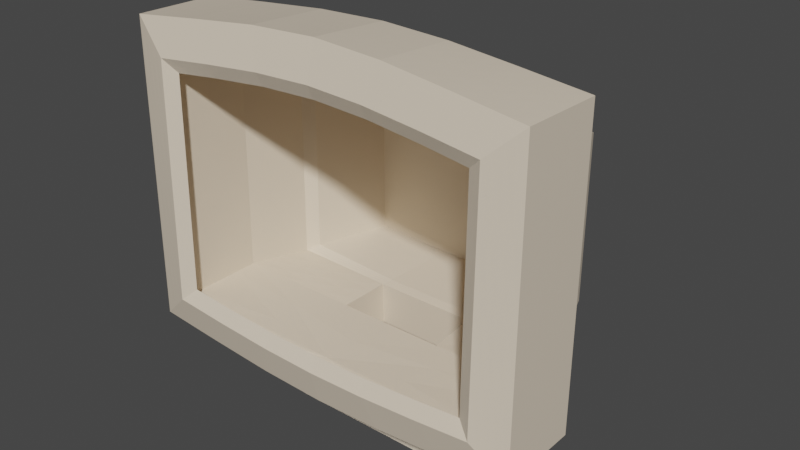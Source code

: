 # Source: monitor.blend  (saved by Blender 3.0.42; exported with 4.5.12 LTS)
import bpy
from mathutils import Matrix  # noqa: F401  (used for matrix-valued properties, if any)

bpy.ops.wm.read_factory_settings(use_empty=True)
scene = bpy.context.scene
scene.name = 'Scene'

# ---- collections
col_collection = bpy.data.collections.new('Collection'); scene.collection.children.link(col_collection)

# ---- materials (node trees are filled in below, after node groups)
mat_pc = bpy.data.materials.new('PC')
mat_pc.alpha_threshold = 0.0
mat_pc.use_transparent_shadow = False
mat_pc.line_color = (0.0, 0.0, 0.0, 1.0)

# ---- material node trees
mat_pc.use_nodes = True; mat_pc.node_tree.nodes.clear()
_N = mat_pc.node_tree.nodes; _L = mat_pc.node_tree.links
n0 = _N.new('ShaderNodeOutputMaterial'); n0.name = 'Material Output'; n0.location = (300, 300)
n1 = _N.new('ShaderNodeBsdfPrincipled'); n1.name = 'Principled BSDF'; n1.location = (10, 300)
n1.distribution = 'GGX'
n1.subsurface_method = 'RANDOM_WALK_SKIN'
n1.inputs[0].default_value = (0.8, 0.6827, 0.5364, 1.0)
n1.inputs[2].default_value = 0.4
n1.inputs[3].default_value = 1.45
n1.inputs[27].default_value = (0.0, 0.0, 0.0, 1.0)
n1.inputs[28].default_value = 1.0
_L.new(n1.outputs[0], n0.inputs[0])
n0.is_active_output = True

# ---- world
world_world = bpy.data.worlds.new('World'); scene.world = world_world
world_world.use_nodes = True; world_world.node_tree.nodes.clear()
_N = world_world.node_tree.nodes; _L = world_world.node_tree.links
n0 = _N.new('ShaderNodeOutputWorld'); n0.name = 'World Output'; n0.location = (300, 300)
n1 = _N.new('ShaderNodeBackground'); n1.name = 'Background'; n1.location = (10, 300)
n1.inputs[0].default_value = (0.05088, 0.05088, 0.05088, 1.0)
_L.new(n1.outputs[0], n0.inputs[0])
n0.is_active_output = True
world_world.color = (0.05088, 0.05088, 0.05088)
world_world.use_sun_shadow = False
world_world.sun_shadow_jitter_overblur = 0.0

# ---- meshes
me_cube = bpy.data.meshes.new('Cube')
me_cube.from_pydata([(1.044, -0.4131, 0.6062), (1.042, -0.4281, -0.8589), (0.9573, -0.9355, 0.5452), (0.9566, -0.953, -0.7802), (-1.05, -0.4131, 0.6063), (-1.052, -0.4281, -0.8589), (-0.9653, -0.9355, 0.5455), (-0.9661, -0.953, -0.7803), (1.252, -0.4281, -1.05), (-1.259, -0.4281, -1.05), (1.254, -0.4202, 0.8024), (-1.259, -0.944, -1.05), (-1.258, -0.931, 0.8139), (1.253, -0.931, 0.8139), (1.252, -0.944, -1.05), (-1.257, -0.4202, 0.8024), (1.044, -0.4131, 0.6062), (1.042, -0.4281, -0.8589), (-1.05, -0.4131, 0.6063), (-1.052, -0.4281, -0.8589), (0.9719, -0.01712, 0.4214), (0.9689, -0.02336, -0.9066), (-0.9755, -0.01712, 0.4214), (-0.9785, -0.02336, -0.9066), (0.9157, 0.04567, 0.3663), (0.9127, 0.04013, -0.8738), (-0.9195, 0.04567, 0.3664), (-0.9226, 0.04013, -0.8738), (0.7524, 0.4925, 0.2075), (0.7496, 0.4925, -0.8621), (-0.7545, 0.4925, 0.2077), (-0.7573, 0.4925, -0.8621), (0.3404, -0.4294, -0.9402), (-0.3578, -0.4294, -0.9402), (-0.3571, -0.3867, 0.6561), (0.3411, -0.3867, 0.6559), (0.3166, -0.02199, -0.9241), (-0.3325, -0.02199, -0.9241), (-0.3298, -0.002615, 0.4404), (0.3193, -0.002615, 0.4403), (0.2981, 0.04013, -0.9135), (-0.3136, 0.04013, -0.9135), (-0.3108, 0.05745, 0.3792), (0.301, 0.05745, 0.3791), (0.2457, 0.4925, -0.8837), (-0.2566, 0.4925, -0.8837), (-0.2531, 0.4933, 0.1933), (0.2492, 0.4933, 0.1932), (0.3403, -0.4255, -1.212), (-0.3579, -0.4255, -1.212), (0.3165, -0.01807, -1.196), (-0.3326, -0.01807, -1.196), (0.4411, -0.483, -1.277), (-0.4577, -0.483, -1.277), (0.4104, 0.04149, -1.258), (-0.4253, 0.04149, -1.258), (0.5305, -0.5303, -1.555), (-0.5447, -0.5303, -1.555), (0.4936, 0.09725, -1.533), (-0.5061, 0.09725, -1.533), (0.8311, -0.9098, 0.8614), (0.4091, -0.8897, 0.9051), (-0.01096, -0.8808, 0.9247), (-0.4279, -0.8897, 0.9052), (-0.8428, -0.9098, 0.8615), (-0.8412, -0.4033, 0.8397), (-0.4257, -0.3871, 0.8738), (-0.008429, -0.3804, 0.888), (0.4113, -0.3871, 0.8737), (0.8327, -0.4033, 0.8396), (0.6827, -0.9178, 0.5727), (0.3336, -0.903, 0.6025), (-0.01129, -0.8969, 0.615), (-0.3539, -0.903, 0.6027), (-0.6973, -0.9178, 0.573), (0.8306, -0.4281, -1.088), (0.4099, -0.4281, -1.12), (-0.009535, -0.4281, -1.133), (-0.4271, -0.4281, -1.12), (-0.8433, -0.4281, -1.088), (-0.8433, -0.944, -1.088), (-0.4271, -0.944, -1.12), (-0.009535, -0.944, -1.133), (0.4099, -0.944, -1.12), (0.8306, -0.944, -1.088), (-0.6985, -0.9528, -0.8039), (-0.3537, -0.9528, -0.8269), (-0.009279, -0.9528, -0.8359), (0.3365, -0.9528, -0.8269), (0.6846, -0.9528, -0.8039), (-1.052, -1.0, -0.8589), (-1.051, -0.978, 0.6228), (1.043, -0.978, 0.6227), (1.042, -1.0, -0.8589), (-0.7055, -0.9601, 0.6585), (0.6912, -1.0, -0.8895), (0.6908, -0.9601, 0.6582), (0.3389, -0.9452, 0.6883), (-0.01127, -0.9392, 0.7009), (-0.3592, -0.9452, 0.6885), (-0.7051, -1.0, -0.8895), (-0.3577, -1.0, -0.9127), (-0.009283, -1.0, -0.9218), (0.3404, -1.0, -0.9127)], [], [(65, 15, 12, 64), (92, 96, 97, 98, 99, 94, 91, 4, 0), (11, 12, 15, 9), (75, 8, 14, 84), (8, 10, 13, 14), (93, 92, 0, 1), (5, 1, 8, 75, 76, 77, 78, 79, 9), (1, 0, 10, 8), (90, 91, 12, 11), (92, 93, 14, 13), (4, 5, 9, 15), (96, 92, 13, 60), (100, 90, 11, 80), (0, 4, 15, 65, 66, 67, 68, 69, 10), (91, 90, 5, 4), (90, 100, 101, 102, 103, 95, 93, 1, 5), (0, 1, 17, 16), (4, 5, 19, 18), (5, 1, 17, 32, 33, 19), (4, 0, 16, 35, 34, 18), (35, 16, 20, 39), (16, 17, 21, 20), (18, 19, 23, 22), (32, 17, 21, 36), (22, 23, 27, 26), (36, 21, 25, 40), (39, 20, 24, 43), (20, 21, 25, 24), (40, 25, 29, 44), (43, 24, 28, 47), (24, 25, 29, 28), (26, 27, 31, 30), (45, 46, 30, 31), (29, 28, 47, 44), (44, 47, 46, 45), (26, 42, 46, 30), (42, 43, 47, 46), (27, 41, 45, 31), (41, 40, 44, 45), (22, 38, 42, 26), (38, 39, 43, 42), (23, 37, 41, 27), (37, 36, 40, 41), (19, 33, 37, 23), (37, 33, 49, 51), (18, 34, 38, 22), (34, 35, 39, 38), (48, 50, 54, 52), (36, 37, 51, 50), (32, 36, 50, 48), (33, 32, 48, 49), (54, 55, 59, 58), (50, 51, 55, 54), (51, 49, 53, 55), (49, 48, 52, 53), (57, 56, 58, 59), (55, 53, 57, 59), (53, 52, 56, 57), (52, 54, 58, 56), (91, 94, 64, 12), (94, 99, 63, 64), (99, 98, 62, 63), (98, 97, 61, 62), (97, 96, 60, 61), (10, 69, 60, 13), (69, 68, 61, 60), (68, 67, 62, 61), (67, 66, 63, 62), (66, 65, 64, 63), (93, 95, 84, 14), (95, 103, 83, 84), (103, 102, 82, 83), (102, 101, 81, 82), (101, 100, 80, 81), (9, 79, 80, 11), (79, 78, 81, 80), (78, 77, 82, 81), (77, 76, 83, 82), (76, 75, 84, 83), (7, 6, 91, 90), (2, 3, 93, 92), (6, 74, 94, 91), (3, 89, 95, 93), (70, 2, 92, 96), (71, 70, 96, 97), (72, 71, 97, 98), (73, 72, 98, 99), (74, 73, 99, 94), (85, 7, 90, 100), (86, 85, 100, 101), (87, 86, 101, 102), (88, 87, 102, 103), (89, 88, 103, 95)])
_uv = me_cube.uv_layers.new(name='UVMap')
_uv.uv.foreach_set('vector', [0.8333, 0.5, 0.875, 0.5, 0.875, 0.75, 0.8333, 0.75, 0.599, 0.7707, 0.599, 0.8055, 0.599, 0.8402, 0.599, 0.875, 0.599, 0.9098, 0.599, 0.9445, 0.599, 0.9793, 0.599, 0.2707, 0.599, 0.4793, 0.375, 0.0, 0.625, 0.0, 0.625, 0.25, 0.375, 0.25, 0.3333, 0.5, 0.375, 0.5, 0.375, 0.75, 0.3333, 0.75, 0.375, 0.5, 0.625, 0.5, 0.625, 0.75, 0.375, 0.75, 0.401, 0.7707, 0.599, 0.7707, 0.599, 0.4793, 0.401, 0.4793, 0.401, 0.2707, 0.401, 0.4793, 0.375, 0.5, 0.375, 0.4583, 0.375, 0.4167, 0.375, 0.375, 0.375, 0.3333, 0.375, 0.2917, 0.375, 0.25, 0.401, 0.4793, 0.599, 0.4793, 0.625, 0.5, 0.375, 0.5, 0.401, 0.9793, 0.599, 0.9793, 0.625, 1.0, 0.375, 1.0, 0.599, 0.7707, 0.401, 0.7707, 0.375, 0.75, 0.625, 0.75, 0.599, 0.2707, 0.401, 0.2707, 0.375, 0.25, 0.625, 0.25, 0.599, 0.8055, 0.599, 0.7707, 0.625, 0.75, 0.625, 0.7917, 0.401, 0.9445, 0.401, 0.9793, 0.375, 1.0, 0.375, 0.9583, 0.599, 0.4793, 0.599, 0.2707, 0.625, 0.25, 0.625, 0.2917, 0.625, 0.3333, 0.625, 0.375, 0.625, 0.4167, 0.625, 0.4583, 0.625, 0.5, 0.599, 0.9793, 0.401, 0.9793, 0.401, 0.2707, 0.599, 0.2707, 0.401, 0.9793, 0.401, 0.9445, 0.401, 0.9098, 0.401, 0.875, 0.401, 0.8402, 0.401, 0.8055, 0.401, 0.7707, 0.401, 0.4793, 0.401, 0.2707, 0.599, 0.4793, 0.401, 0.4793, 0.401, 0.4793, 0.599, 0.4793, 0.599, 0.2707, 0.401, 0.2707, 0.401, 0.2707, 0.599, 0.2707, 0.401, 0.2707, 0.401, 0.4793, 0.401, 0.4793, 0.401, 0.4098, 0.401, 0.3402, 0.401, 0.2707, 0.599, 0.2707, 0.599, 0.4793, 0.599, 0.4793, 0.599, 0.4098, 0.599, 0.3402, 0.599, 0.2707, 0.599, 0.4098, 0.599, 0.4793, 0.599, 0.4793, 0.599, 0.4098, 0.599, 0.4793, 0.401, 0.4793, 0.401, 0.4793, 0.599, 0.4793, 0.599, 0.2707, 0.401, 0.2707, 0.401, 0.2707, 0.599, 0.2707, 0.401, 0.4098, 0.401, 0.4793, 0.401, 0.4793, 0.401, 0.4098, 0.599, 0.2707, 0.401, 0.2707, 0.401, 0.2707, 0.599, 0.2707, 0.401, 0.4098, 0.401, 0.4793, 0.401, 0.4793, 0.401, 0.4098, 0.599, 0.4098, 0.599, 0.4793, 0.599, 0.4793, 0.599, 0.4098, 0.599, 0.4793, 0.401, 0.4793, 0.401, 0.4793, 0.599, 0.4793, 0.401, 0.4098, 0.401, 0.4793, 0.401, 0.4793, 0.401, 0.4098, 0.599, 0.4098, 0.599, 0.4793, 0.599, 0.4793, 0.599, 0.4098, 0.599, 0.4793, 0.401, 0.4793, 0.401, 0.4793, 0.599, 0.4793, 0.599, 0.2707, 0.401, 0.2707, 0.401, 0.2707, 0.599, 0.2707, 0.401, 0.3402, 0.599, 0.3402, 0.599, 0.2707, 0.401, 0.2707, 0.401, 0.4793, 0.599, 0.4793, 0.599, 0.4098, 0.401, 0.4098, 0.401, 0.4098, 0.599, 0.4098, 0.599, 0.3402, 0.401, 0.3402, 0.599, 0.2707, 0.599, 0.3402, 0.599, 0.3402, 0.599, 0.2707, 0.599, 0.3402, 0.599, 0.4098, 0.599, 0.4098, 0.599, 0.3402, 0.401, 0.2707, 0.401, 0.3402, 0.401, 0.3402, 0.401, 0.2707, 0.401, 0.3402, 0.401, 0.4098, 0.401, 0.4098, 0.401, 0.3402, 0.599, 0.2707, 0.599, 0.3402, 0.599, 0.3402, 0.599, 0.2707, 0.599, 0.3402, 0.599, 0.4098, 0.599, 0.4098, 0.599, 0.3402, 0.401, 0.2707, 0.401, 0.3402, 0.401, 0.3402, 0.401, 0.2707, 0.401, 0.3402, 0.401, 0.4098, 0.401, 0.4098, 0.401, 0.3402, 0.401, 0.2707, 0.401, 0.3402, 0.401, 0.3402, 0.401, 0.2707, 0.401, 0.3402, 0.401, 0.3402, 0.401, 0.3402, 0.401, 0.3402, 0.599, 0.2707, 0.599, 0.3402, 0.599, 0.3402, 0.599, 0.2707, 0.599, 0.3402, 0.599, 0.4098, 0.599, 0.4098, 0.599, 0.3402, 0.401, 0.4098, 0.401, 0.4098, 0.401, 0.4098, 0.401, 0.4098, 0.401, 0.4098, 0.401, 0.3402, 0.401, 0.3402, 0.401, 0.4098, 0.401, 0.4098, 0.401, 0.4098, 0.401, 0.4098, 0.401, 0.4098, 0.401, 0.3402, 0.401, 0.4098, 0.401, 0.4098, 0.401, 0.3402, 0.401, 0.4098, 0.401, 0.3402, 0.401, 0.3402, 0.401, 0.4098, 0.401, 0.4098, 0.401, 0.3402, 0.401, 0.3402, 0.401, 0.4098, 0.401, 0.3402, 0.401, 0.3402, 0.401, 0.3402, 0.401, 0.3402, 0.401, 0.3402, 0.401, 0.4098, 0.401, 0.4098, 0.401, 0.3402, 0.401, 0.3402, 0.401, 0.4098, 0.401, 0.4098, 0.401, 0.3402, 0.401, 0.3402, 0.401, 0.3402, 0.401, 0.3402, 0.401, 0.3402, 0.401, 0.3402, 0.401, 0.4098, 0.401, 0.4098, 0.401, 0.3402, 0.401, 0.4098, 0.401, 0.4098, 0.401, 0.4098, 0.401, 0.4098, 0.599, 0.9793, 0.599, 0.9445, 0.625, 0.9583, 0.625, 1.0, 0.599, 0.9445, 0.599, 0.9098, 0.625, 0.9167, 0.625, 0.9583, 0.599, 0.9098, 0.599, 0.875, 0.625, 0.875, 0.625, 0.9167, 0.599, 0.875, 0.599, 0.8402, 0.625, 0.8333, 0.625, 0.875, 0.599, 0.8402, 0.599, 0.8055, 0.625, 0.7917, 0.625, 0.8333, 0.625, 0.5, 0.6667, 0.5, 0.6667, 0.75, 0.625, 0.75, 0.6667, 0.5, 0.7083, 0.5, 0.7083, 0.75, 0.6667, 0.75, 0.7083, 0.5, 0.75, 0.5, 0.75, 0.75, 0.7083, 0.75, 0.75, 0.5, 0.7917, 0.5, 0.7917, 0.75, 0.75, 0.75, 0.7917, 0.5, 0.8333, 0.5, 0.8333, 0.75, 0.7917, 0.75, 0.401, 0.7707, 0.401, 0.8055, 0.375, 0.7917, 0.375, 0.75, 0.401, 0.8055, 0.401, 0.8402, 0.375, 0.8333, 0.375, 0.7917, 0.401, 0.8402, 0.401, 0.875, 0.375, 0.875, 0.375, 0.8333, 0.401, 0.875, 0.401, 0.9098, 0.375, 0.9167, 0.375, 0.875, 0.401, 0.9098, 0.401, 0.9445, 0.375, 0.9583, 0.375, 0.9167, 0.125, 0.5, 0.1667, 0.5, 0.1667, 0.75, 0.125, 0.75, 0.1667, 0.5, 0.2083, 0.5, 0.2083, 0.75, 0.1667, 0.75, 0.2083, 0.5, 0.25, 0.5, 0.25, 0.75, 0.2083, 0.75, 0.25, 0.5, 0.2917, 0.5, 0.2917, 0.75, 0.25, 0.75, 0.2917, 0.5, 0.3333, 0.5, 0.3333, 0.75, 0.2917, 0.75, 0.0, 0.0, 0.0, 0.0, 0.0, 0.0, 0.0, 0.0, 0.0, 0.0, 0.0, 0.0, 0.0, 0.0, 0.0, 0.0, 0.0, 0.0, 0.0, 0.0, 0.0, 0.0, 0.0, 0.0, 0.0, 0.0, 0.0, 0.0, 0.0, 0.0, 0.0, 0.0, 0.0, 0.0, 0.0, 0.0, 0.0, 0.0, 0.0, 0.0, 0.0, 0.0, 0.0, 0.0, 0.0, 0.0, 0.0, 0.0, 0.0, 0.0, 0.0, 0.0, 0.0, 0.0, 0.0, 0.0, 0.0, 0.0, 0.0, 0.0, 0.0, 0.0, 0.0, 0.0, 0.0, 0.0, 0.0, 0.0, 0.0, 0.0, 0.0, 0.0, 0.0, 0.0, 0.0, 0.0, 0.0, 0.0, 0.0, 0.0, 0.0, 0.0, 0.0, 0.0, 0.0, 0.0, 0.0, 0.0, 0.0, 0.0, 0.0, 0.0, 0.0, 0.0, 0.0, 0.0, 0.0, 0.0, 0.0, 0.0, 0.0, 0.0, 0.0, 0.0, 0.0, 0.0, 0.0, 0.0, 0.0, 0.0, 0.0, 0.0])
me_cube.materials.append(mat_pc)
me_cube.use_remesh_preserve_volume = False
me_cube.use_remesh_preserve_attributes = False
me_cube.use_mirror_vertex_groups = False
me_cube.update()

# ---- objects
ob_cube = bpy.data.objects.new('Cube', me_cube)

# ---- transforms, parenting, visibility, modifiers, constraints
ob_cube.location = (0.0, 0.0, 0.0)
ob_cube.lock_rotations_4d = False
ob_cube.empty_display_type = 'ARROWS'
ob_cube.lineart.crease_threshold = 0.0
_m = ob_cube.modifiers.new('Subdivision', 'SUBSURF')
_m.subdivision_type = 'SIMPLE'

# ---- collection membership
col_collection.objects.link(ob_cube)

# ---- scene / render settings (as saved in the file)
scene.frame_start = 1; scene.frame_end = 250; scene.frame_set(1)
scene.render.engine = 'BLENDER_EEVEE_NEXT'
scene.cycles.sampling_pattern = 'TABULATED_SOBOL'
scene.cycles.use_light_tree = False
scene.view_settings.view_transform = 'Filmic'
bpy.context.view_layer.update()

# ---- added for rendering (the .blend has no active camera and no usable light): camera, sun
cam_auto = bpy.data.cameras.new('AutoCamera')
cam_auto.lens = 50.0
cam_auto.sensor_width = 36.0
cam_auto.clip_end = 1000.0
ob_auto_camera = bpy.data.objects.new('AutoCamera', cam_auto)
scene.collection.objects.link(ob_auto_camera)
ob_auto_camera.location = (3.54397, -4.50907, 2.52216)
ob_auto_camera.rotation_euler = (1.09748, -7.21219e-08, 0.694738)
scene.camera = ob_auto_camera
light_auto_sun = bpy.data.lights.new('AutoSun', 'SUN')
light_auto_sun.energy = 3.0
light_auto_sun.angle = 0.0523599
ob_auto_sun = bpy.data.objects.new('AutoSun', light_auto_sun)
scene.collection.objects.link(ob_auto_sun)
ob_auto_sun.rotation_euler = (0.872665, 0.174533, 0.523599)
bpy.context.view_layer.update()
